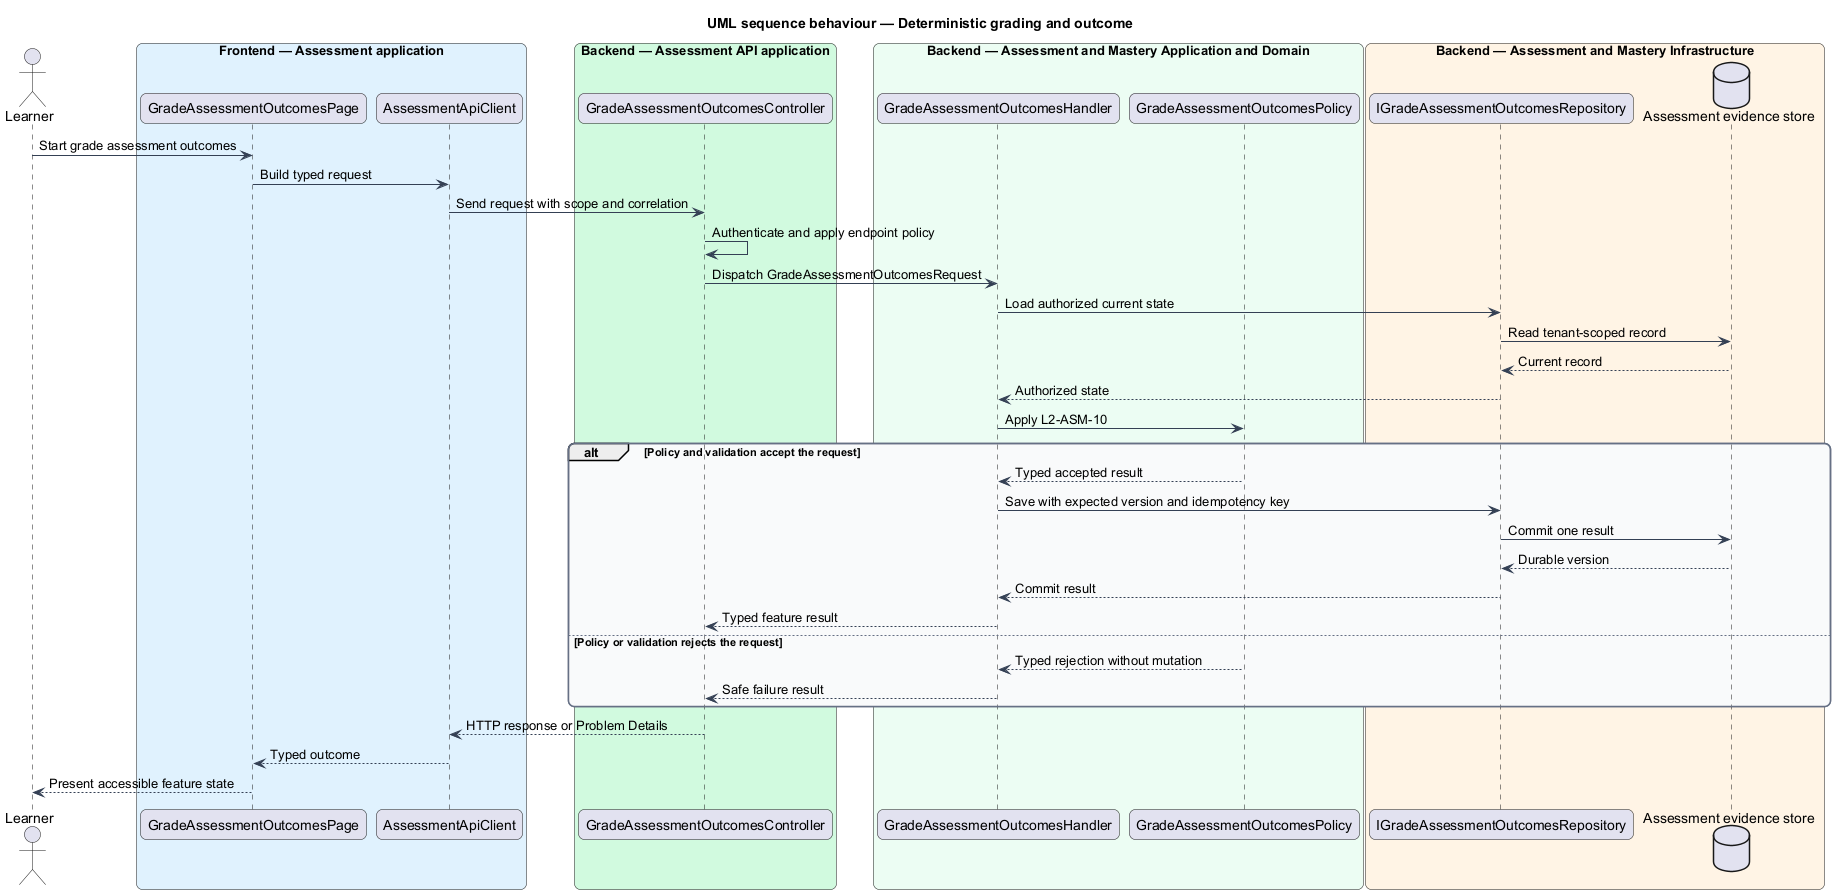

The diagram above was rendered by PlantUML. Its source (embedded in the PNG):
@startuml
title UML sequence behaviour — Deterministic grading and outcome
skinparam backgroundColor #FFFFFF
skinparam shadowing false
skinparam roundcorner 12
skinparam defaultFontName Arial
skinparam ArrowColor #344054
skinparam rectangle {
  BorderColor #344054
  FontColor #101828
}
skinparam package {
  BorderColor #667085
  FontColor #101828
  BackgroundColor #F9FAFB
}
actor "Learner" as actor
box "Frontend — Assessment application" #E0F2FE
  participant "GradeAssessmentOutcomesPage" as entry
  participant "AssessmentApiClient" as client
end box
box "Backend — Assessment API application" #D1FADF
  participant "GradeAssessmentOutcomesController" as controller
end box
box "Backend — Assessment and Mastery Application and Domain" #ECFDF3
  participant "GradeAssessmentOutcomesHandler" as handler
  participant "GradeAssessmentOutcomesPolicy" as policy
end box
box "Backend — Assessment and Mastery Infrastructure" #FFF4E5
  participant "IGradeAssessmentOutcomesRepository" as repository
  database "Assessment evidence store" as store
end box
actor -> entry : Start grade assessment outcomes
entry -> client : Build typed request
client -> controller : Send request with scope and correlation
controller -> controller : Authenticate and apply endpoint policy
controller -> handler : Dispatch GradeAssessmentOutcomesRequest
handler -> repository : Load authorized current state
repository -> store : Read tenant-scoped record
store --> repository : Current record
repository --> handler : Authorized state
handler -> policy : Apply L2-ASM-10
alt Policy and validation accept the request
  policy --> handler : Typed accepted result
  handler -> repository : Save with expected version and idempotency key
  repository -> store : Commit one result
  store --> repository : Durable version
  repository --> handler : Commit result
  handler --> controller : Typed feature result
else Policy or validation rejects the request
  policy --> handler : Typed rejection without mutation
  handler --> controller : Safe failure result
end
controller --> client : HTTP response or Problem Details
client --> entry : Typed outcome
entry --> actor : Present accessible feature state
@enduml